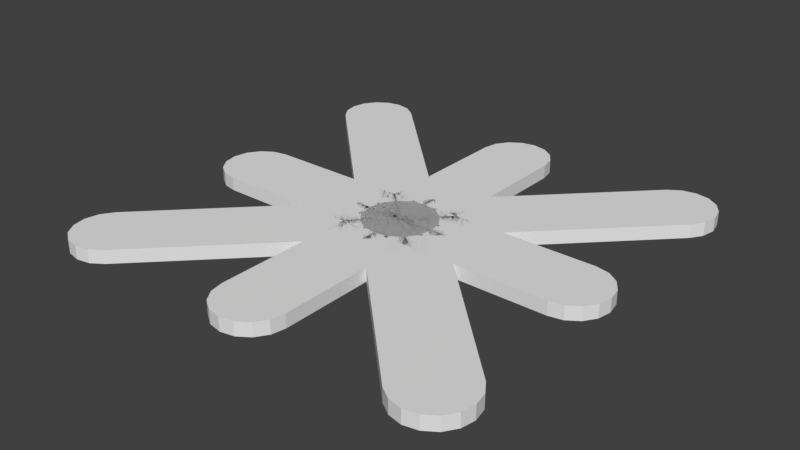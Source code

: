 # Source: road.blend  (saved by Blender 2.78.0; exported with 4.5.12 LTS)
import bpy
from mathutils import Matrix  # noqa: F401  (used for matrix-valued properties, if any)

bpy.ops.wm.read_factory_settings(use_empty=True)
scene = bpy.context.scene
scene.name = 'Scene'

# ---- collections
col_collection_1 = bpy.data.collections.new('Collection 1'); scene.collection.children.link(col_collection_1)

# ---- world
world_world = bpy.data.worlds.new('World'); scene.world = world_world
world_world.color = (0.05088, 0.05088, 0.05088)
world_world.use_sun_shadow = False
world_world.sun_shadow_jitter_overblur = 0.0
world_world.cycles.sampling_method = 'MANUAL'

# ---- meshes
me_cylinder_016 = bpy.data.meshes.new('Cylinder.016')
me_cylinder_016.from_pydata([(-1.141, 0.07499, 1.146), (-0.9997, 0.07499, 1.005), (-1.184, 0.07499, 1.081), (-1.2, 0.07499, 1.005), (-1.184, 0.07499, 0.9282), (-1.141, 0.07499, 0.8633), (-0.8582, 0.07499, 1.146), (-0.9231, 0.07499, 1.19), (-0.9997, 0.07499, 1.205), (-1.076, 0.07499, 1.19), (-1.141, -7.345e-06, 1.146), (-1.184, -7.638e-06, 1.081), (-0.9997, -6.404e-06, 1.005), (-1.2, -7.744e-06, 1.005), (-1.184, -7.645e-06, 0.9282), (-1.141, -7.358e-06, 0.8633), (-0.8582, -5.451e-06, 1.146), (-0.9231, -5.883e-06, 1.19), (-0.9997, -6.395e-06, 1.205), (-1.076, -6.908e-06, 1.19), (-1.428e-07, 0.075, -1.006e-09), (-0.1414, 0.075, -0.1414), (-0.07654, 0.075, -0.1848), (-1.695e-07, 0.075, -0.2), (0.07654, 0.075, -0.1848), (0.1414, 0.075, -0.1414), (0.1848, 0.075, -0.07654), (0.2, 0.075, -7.531e-08), (0.1848, 0.075, 0.07654), (0.1414, 0.075, 0.1414), (0.0, 0.0, 0.0), (-0.1414, -9.536e-07, -0.1414), (-0.07654, -5.212e-07, -0.1848), (-2.662e-08, -9.428e-09, -0.2), (0.07654, 5.038e-07, -0.1848), (0.1414, 9.403e-07, -0.1414), (0.1848, 1.234e-06, -0.07654), (0.2, 1.339e-06, -7.431e-08), (0.1848, 1.241e-06, 0.07654), (0.1414, 9.536e-07, 0.1414)], [], [(0, 1, 2), (2, 1, 3), (3, 1, 4), (4, 1, 5), (6, 1, 7), (7, 1, 8), (8, 1, 9), (9, 1, 0), (10, 11, 12), (11, 13, 12), (13, 14, 12), (14, 15, 12), (16, 17, 12), (17, 18, 12), (18, 19, 12), (19, 10, 12), (0, 10, 19, 9), (3, 13, 11, 2), (4, 14, 13, 3), (5, 15, 14, 4), (7, 17, 16, 6), (8, 18, 17, 7), (2, 11, 10, 0), (9, 19, 18, 8), (21, 20, 22), (22, 20, 23), (23, 20, 24), (24, 20, 25), (25, 20, 26), (26, 20, 27), (27, 20, 28), (28, 20, 29), (31, 32, 30), (32, 33, 30), (33, 34, 30), (34, 35, 30), (35, 36, 30), (36, 37, 30), (37, 38, 30), (38, 39, 30), (26, 36, 35, 25), (27, 37, 36, 26), (1, 20, 21, 5), (28, 38, 37, 27), (6, 29, 20, 1), (29, 39, 38, 28), (22, 32, 31, 21), (16, 39, 29, 6), (23, 33, 32, 22), (12, 30, 39, 16), (24, 34, 33, 23), (15, 31, 30, 12), (5, 21, 31, 15), (25, 35, 34, 24)])
me_cylinder_016.use_remesh_preserve_volume = False
me_cylinder_016.use_remesh_preserve_attributes = False
me_cylinder_016.use_mirror_vertex_groups = False
me_cylinder_016.update()
me_cylinder_015 = bpy.data.meshes.new('Cylinder.015')
me_cylinder_015.from_pydata([(1.146, 0.07499, 1.141), (1.005, 0.07499, 0.9997), (1.081, 0.07499, 1.184), (1.005, 0.07499, 1.2), (0.9282, 0.07499, 1.184), (0.8633, 0.07499, 1.141), (1.146, 0.07499, 0.8582), (1.19, 0.07499, 0.9231), (1.205, 0.07499, 0.9997), (1.19, 0.07499, 1.076), (1.146, -7.345e-06, 1.141), (1.081, -7.638e-06, 1.184), (1.005, -6.404e-06, 0.9997), (1.005, -7.744e-06, 1.2), (0.9282, -7.645e-06, 1.184), (0.8633, -7.358e-06, 1.141), (1.146, -5.451e-06, 0.8582), (1.19, -5.883e-06, 0.9231), (1.205, -6.395e-06, 0.9997), (1.19, -6.908e-06, 1.076), (-1.006e-09, 0.075, 1.428e-07), (-0.1414, 0.075, 0.1414), (-0.1848, 0.075, 0.07654), (-0.2, 0.075, 1.432e-07), (-0.1848, 0.075, -0.07654), (-0.1414, 0.075, -0.1414), (-0.07654, 0.075, -0.1848), (-4.909e-08, 0.075, -0.2), (0.07654, 0.075, -0.1848), (0.1414, 0.075, -0.1414), (0.0, 0.0, 0.0), (-0.1414, -9.536e-07, 0.1414), (-0.1848, -5.212e-07, 0.07654), (-0.2, -9.428e-09, 3.968e-10), (-0.1848, 5.038e-07, -0.07654), (-0.1414, 9.403e-07, -0.1414), (-0.07654, 1.234e-06, -0.1848), (-4.808e-08, 1.339e-06, -0.2), (0.07654, 1.241e-06, -0.1848), (0.1414, 9.536e-07, -0.1414)], [], [(0, 1, 2), (2, 1, 3), (3, 1, 4), (4, 1, 5), (6, 1, 7), (7, 1, 8), (8, 1, 9), (9, 1, 0), (10, 11, 12), (11, 13, 12), (13, 14, 12), (14, 15, 12), (16, 17, 12), (17, 18, 12), (18, 19, 12), (19, 10, 12), (0, 10, 19, 9), (3, 13, 11, 2), (4, 14, 13, 3), (5, 15, 14, 4), (7, 17, 16, 6), (8, 18, 17, 7), (2, 11, 10, 0), (9, 19, 18, 8), (21, 20, 22), (22, 20, 23), (23, 20, 24), (24, 20, 25), (25, 20, 26), (26, 20, 27), (27, 20, 28), (28, 20, 29), (31, 32, 30), (32, 33, 30), (33, 34, 30), (34, 35, 30), (35, 36, 30), (36, 37, 30), (37, 38, 30), (38, 39, 30), (26, 36, 35, 25), (27, 37, 36, 26), (1, 20, 21, 5), (28, 38, 37, 27), (6, 29, 20, 1), (29, 39, 38, 28), (22, 32, 31, 21), (16, 39, 29, 6), (23, 33, 32, 22), (12, 30, 39, 16), (24, 34, 33, 23), (15, 31, 30, 12), (5, 21, 31, 15), (25, 35, 34, 24)])
me_cylinder_015.use_remesh_preserve_volume = False
me_cylinder_015.use_remesh_preserve_attributes = False
me_cylinder_015.use_mirror_vertex_groups = False
me_cylinder_015.update()
me_cylinder_014 = bpy.data.meshes.new('Cylinder.014')
me_cylinder_014.from_pydata([(1.141, 0.07499, -1.146), (0.9997, 0.07499, -1.005), (1.184, 0.07499, -1.081), (1.2, 0.07499, -1.005), (1.184, 0.07499, -0.9282), (1.141, 0.07499, -0.8633), (0.8582, 0.07499, -1.146), (0.9231, 0.07499, -1.19), (0.9997, 0.07499, -1.205), (1.076, 0.07499, -1.19), (1.141, -7.345e-06, -1.146), (1.184, -7.638e-06, -1.081), (0.9997, -6.404e-06, -1.005), (1.2, -7.744e-06, -1.005), (1.184, -7.645e-06, -0.9282), (1.141, -7.358e-06, -0.8633), (0.8582, -5.451e-06, -1.146), (0.9231, -5.883e-06, -1.19), (0.9997, -6.395e-06, -1.205), (1.076, -6.908e-06, -1.19), (1.428e-07, 0.075, 1.006e-09), (0.1414, 0.075, 0.1414), (0.07654, 0.075, 0.1848), (1.52e-07, 0.075, 0.2), (-0.07654, 0.075, 0.1848), (-0.1414, 0.075, 0.1414), (-0.1848, 0.075, 0.07654), (-0.2, 0.075, 5.783e-08), (-0.1848, 0.075, -0.07654), (-0.1414, 0.075, -0.1414), (0.0, 0.0, 0.0), (0.1414, -9.536e-07, 0.1414), (0.07654, -5.212e-07, 0.1848), (9.139e-09, -9.428e-09, 0.2), (-0.07654, 5.038e-07, 0.1848), (-0.1414, 9.403e-07, 0.1414), (-0.1848, 1.234e-06, 0.07654), (-0.2, 1.339e-06, 5.682e-08), (-0.1848, 1.241e-06, -0.07654), (-0.1414, 9.536e-07, -0.1414)], [], [(0, 1, 2), (2, 1, 3), (3, 1, 4), (4, 1, 5), (6, 1, 7), (7, 1, 8), (8, 1, 9), (9, 1, 0), (10, 11, 12), (11, 13, 12), (13, 14, 12), (14, 15, 12), (16, 17, 12), (17, 18, 12), (18, 19, 12), (19, 10, 12), (0, 10, 19, 9), (3, 13, 11, 2), (4, 14, 13, 3), (5, 15, 14, 4), (7, 17, 16, 6), (8, 18, 17, 7), (2, 11, 10, 0), (9, 19, 18, 8), (21, 20, 22), (22, 20, 23), (23, 20, 24), (24, 20, 25), (25, 20, 26), (26, 20, 27), (27, 20, 28), (28, 20, 29), (31, 32, 30), (32, 33, 30), (33, 34, 30), (34, 35, 30), (35, 36, 30), (36, 37, 30), (37, 38, 30), (38, 39, 30), (26, 36, 35, 25), (27, 37, 36, 26), (1, 20, 21, 5), (28, 38, 37, 27), (6, 29, 20, 1), (29, 39, 38, 28), (22, 32, 31, 21), (16, 39, 29, 6), (23, 33, 32, 22), (12, 30, 39, 16), (24, 34, 33, 23), (15, 31, 30, 12), (5, 21, 31, 15), (25, 35, 34, 24)])
me_cylinder_014.use_remesh_preserve_volume = False
me_cylinder_014.use_remesh_preserve_attributes = False
me_cylinder_014.use_mirror_vertex_groups = False
me_cylinder_014.update()
me_cylinder_013 = bpy.data.meshes.new('Cylinder.013')
me_cylinder_013.from_pydata([(-1.2, 0.07499, 5.245e-08), (-1.0, 0.07499, 4.371e-08), (-1.185, 0.07499, -0.07654), (-1.141, 0.07499, -0.1414), (-1.077, 0.07499, -0.1848), (-1.0, 0.07499, -0.2), (-1.0, 0.07499, 0.2), (-1.077, 0.07499, 0.1848), (-1.141, 0.07499, 0.1414), (-1.185, 0.07499, 0.07654), (-1.2, -7.873e-06, 5.245e-08), (-1.185, -7.77e-06, -0.07654), (-1.0, -6.516e-06, 4.371e-08), (-1.141, -7.476e-06, -0.1414), (-1.077, -7.035e-06, -0.1848), (-1.0, -6.516e-06, -0.2), (-1.0, -6.516e-06, 0.2), (-1.077, -7.035e-06, 0.1848), (-1.141, -7.476e-06, 0.1414), (-1.185, -7.77e-06, 0.07654), (-1.448e-07, 0.075, 6.329e-15), (-1.535e-07, 0.075, -0.2), (0.07654, 0.075, -0.1848), (0.1414, 0.075, -0.1414), (0.1848, 0.075, -0.07654), (0.2, 0.075, -3.894e-08), (0.1848, 0.075, 0.07654), (0.1414, 0.075, 0.1414), (0.07654, 0.075, 0.1848), (-1.361e-07, 0.075, 0.2), (0.0, 0.0, 0.0), (-8.742e-09, 0.0, -0.2), (0.07654, 5.195e-07, -0.1848), (0.1414, 9.599e-07, -0.1414), (0.1848, 1.254e-06, -0.07654), (0.2, 1.357e-06, -3.894e-08), (0.1848, 1.254e-06, 0.07654), (0.1414, 9.599e-07, 0.1414), (0.07654, 5.195e-07, 0.1848), (8.742e-09, 0.0, 0.2)], [], [(0, 1, 2), (2, 1, 3), (3, 1, 4), (4, 1, 5), (6, 1, 7), (7, 1, 8), (8, 1, 9), (9, 1, 0), (10, 11, 12), (11, 13, 12), (13, 14, 12), (14, 15, 12), (16, 17, 12), (17, 18, 12), (18, 19, 12), (19, 10, 12), (0, 10, 19, 9), (3, 13, 11, 2), (4, 14, 13, 3), (5, 15, 14, 4), (7, 17, 16, 6), (8, 18, 17, 7), (2, 11, 10, 0), (9, 19, 18, 8), (21, 20, 22), (22, 20, 23), (23, 20, 24), (24, 20, 25), (25, 20, 26), (26, 20, 27), (27, 20, 28), (28, 20, 29), (31, 32, 30), (32, 33, 30), (33, 34, 30), (34, 35, 30), (35, 36, 30), (36, 37, 30), (37, 38, 30), (38, 39, 30), (26, 36, 35, 25), (27, 37, 36, 26), (1, 20, 21, 5), (28, 38, 37, 27), (6, 29, 20, 1), (29, 39, 38, 28), (22, 32, 31, 21), (16, 39, 29, 6), (23, 33, 32, 22), (12, 30, 39, 16), (24, 34, 33, 23), (15, 31, 30, 12), (5, 21, 31, 15), (25, 35, 34, 24)])
me_cylinder_013.use_remesh_preserve_volume = False
me_cylinder_013.use_remesh_preserve_attributes = False
me_cylinder_013.use_mirror_vertex_groups = False
me_cylinder_013.update()
me_cylinder_012 = bpy.data.meshes.new('Cylinder.012')
me_cylinder_012.from_pydata([(1.049e-07, 0.07499, 1.2), (8.742e-08, 0.07499, 1.0), (-0.07654, 0.07499, 1.185), (-0.1414, 0.07499, 1.141), (-0.1848, 0.07499, 1.077), (-0.2, 0.07499, 1.0), (0.2, 0.07499, 1.0), (0.1848, 0.07499, 1.077), (0.1414, 0.07499, 1.141), (0.07654, 0.07499, 1.185), (1.049e-07, -7.873e-06, 1.2), (-0.07654, -7.77e-06, 1.185), (8.742e-08, -6.516e-06, 1.0), (-0.1414, -7.476e-06, 1.141), (-0.1848, -7.035e-06, 1.077), (-0.2, -6.516e-06, 1.0), (0.2, -6.516e-06, 1.0), (0.1848, -7.035e-06, 1.077), (0.1414, -7.476e-06, 1.141), (0.07654, -7.77e-06, 1.185), (1.266e-14, 0.075, 1.448e-07), (-0.2, 0.075, 1.623e-07), (-0.1848, 0.075, -0.07654), (-0.1414, 0.075, -0.1414), (-0.07654, 0.075, -0.1848), (-4.768e-08, 0.075, -0.2), (0.07654, 0.075, -0.1848), (0.1414, 0.075, -0.1414), (0.1848, 0.075, -0.07654), (0.2, 0.075, 1.273e-07), (0.0, 0.0, 0.0), (-0.2, 0.0, 1.748e-08), (-0.1848, 5.195e-07, -0.07654), (-0.1414, 9.599e-07, -0.1414), (-0.07654, 1.254e-06, -0.1848), (-4.768e-08, 1.357e-06, -0.2), (0.07654, 1.254e-06, -0.1848), (0.1414, 9.599e-07, -0.1414), (0.1848, 5.195e-07, -0.07654), (0.2, 0.0, -1.748e-08)], [], [(0, 1, 2), (2, 1, 3), (3, 1, 4), (4, 1, 5), (6, 1, 7), (7, 1, 8), (8, 1, 9), (9, 1, 0), (10, 11, 12), (11, 13, 12), (13, 14, 12), (14, 15, 12), (16, 17, 12), (17, 18, 12), (18, 19, 12), (19, 10, 12), (0, 10, 19, 9), (3, 13, 11, 2), (4, 14, 13, 3), (5, 15, 14, 4), (7, 17, 16, 6), (8, 18, 17, 7), (2, 11, 10, 0), (9, 19, 18, 8), (21, 20, 22), (22, 20, 23), (23, 20, 24), (24, 20, 25), (25, 20, 26), (26, 20, 27), (27, 20, 28), (28, 20, 29), (31, 32, 30), (32, 33, 30), (33, 34, 30), (34, 35, 30), (35, 36, 30), (36, 37, 30), (37, 38, 30), (38, 39, 30), (26, 36, 35, 25), (27, 37, 36, 26), (1, 20, 21, 5), (28, 38, 37, 27), (6, 29, 20, 1), (29, 39, 38, 28), (22, 32, 31, 21), (16, 39, 29, 6), (23, 33, 32, 22), (12, 30, 39, 16), (24, 34, 33, 23), (15, 31, 30, 12), (5, 21, 31, 15), (25, 35, 34, 24)])
me_cylinder_012.use_remesh_preserve_volume = False
me_cylinder_012.use_remesh_preserve_attributes = False
me_cylinder_012.use_mirror_vertex_groups = False
me_cylinder_012.update()
me_cylinder_011 = bpy.data.meshes.new('Cylinder.011')
me_cylinder_011.from_pydata([(1.2, 0.07499, 5.245e-08), (1.0, 0.07499, 4.371e-08), (1.185, 0.07499, 0.07654), (1.141, 0.07499, 0.1414), (1.077, 0.07499, 0.1848), (1.0, 0.07499, 0.2), (1.0, 0.07499, -0.2), (1.077, 0.07499, -0.1848), (1.141, 0.07499, -0.1414), (1.185, 0.07499, -0.07654), (1.2, -7.873e-06, 5.245e-08), (1.185, -7.77e-06, 0.07654), (1.0, -6.516e-06, 4.371e-08), (1.141, -7.476e-06, 0.1414), (1.077, -7.035e-06, 0.1848), (1.0, -6.516e-06, 0.2), (1.0, -6.516e-06, -0.2), (1.077, -7.035e-06, -0.1848), (1.141, -7.476e-06, -0.1414), (1.185, -7.77e-06, -0.07654), (1.448e-07, 0.075, 6.329e-15), (1.361e-07, 0.075, 0.2), (-0.07654, 0.075, 0.1848), (-0.1414, 0.075, 0.1414), (-0.1848, 0.075, 0.07654), (-0.2, 0.075, 2.146e-08), (-0.1848, 0.075, -0.07654), (-0.1414, 0.075, -0.1414), (-0.07654, 0.075, -0.1848), (1.535e-07, 0.075, -0.2), (0.0, 0.0, 0.0), (-8.742e-09, 0.0, 0.2), (-0.07654, 5.195e-07, 0.1848), (-0.1414, 9.599e-07, 0.1414), (-0.1848, 1.254e-06, 0.07654), (-0.2, 1.357e-06, 2.146e-08), (-0.1848, 1.254e-06, -0.07654), (-0.1414, 9.599e-07, -0.1414), (-0.07654, 5.195e-07, -0.1848), (8.742e-09, 0.0, -0.2)], [], [(0, 1, 2), (2, 1, 3), (3, 1, 4), (4, 1, 5), (6, 1, 7), (7, 1, 8), (8, 1, 9), (9, 1, 0), (10, 11, 12), (11, 13, 12), (13, 14, 12), (14, 15, 12), (16, 17, 12), (17, 18, 12), (18, 19, 12), (19, 10, 12), (0, 10, 19, 9), (3, 13, 11, 2), (4, 14, 13, 3), (5, 15, 14, 4), (7, 17, 16, 6), (8, 18, 17, 7), (2, 11, 10, 0), (9, 19, 18, 8), (21, 20, 22), (22, 20, 23), (23, 20, 24), (24, 20, 25), (25, 20, 26), (26, 20, 27), (27, 20, 28), (28, 20, 29), (31, 32, 30), (32, 33, 30), (33, 34, 30), (34, 35, 30), (35, 36, 30), (36, 37, 30), (37, 38, 30), (38, 39, 30), (26, 36, 35, 25), (27, 37, 36, 26), (1, 20, 21, 5), (28, 38, 37, 27), (6, 29, 20, 1), (29, 39, 38, 28), (22, 32, 31, 21), (16, 39, 29, 6), (23, 33, 32, 22), (12, 30, 39, 16), (24, 34, 33, 23), (15, 31, 30, 12), (5, 21, 31, 15), (25, 35, 34, 24)])
me_cylinder_011.use_remesh_preserve_volume = False
me_cylinder_011.use_remesh_preserve_attributes = False
me_cylinder_011.use_mirror_vertex_groups = False
me_cylinder_011.update()
me_cylinder_008 = bpy.data.meshes.new('Cylinder.008')
me_cylinder_008.from_pydata([(0.0, 0.075, -0.2), (0.0, 0.075, -1.448e-07), (0.07654, 0.075, -0.1848), (0.1414, 0.075, -0.1414), (0.1848, 0.075, -0.07654), (0.2, 0.075, -1.361e-07), (0.1848, 0.075, 0.07654), (0.1414, 0.075, 0.1414), (0.07654, 0.075, 0.1848), (3.02e-08, 0.075, 0.2), (-0.07654, 0.075, 0.1848), (-0.1414, 0.075, 0.1414), (-0.1848, 0.075, 0.07654), (-0.2, 0.075, -1.472e-07), (-0.1848, 0.075, -0.07654), (-0.1414, 0.075, -0.1414), (-0.07654, 0.075, -0.1848), (0.0, -1.357e-06, -0.2), (0.07654, -1.254e-06, -0.1848), (0.0, 0.0, 0.0), (0.1414, -9.599e-07, -0.1414), (0.1848, -5.195e-07, -0.07654), (0.2, 5.934e-14, 8.742e-09), (0.1848, 5.195e-07, 0.07654), (0.1414, 9.599e-07, 0.1414), (0.07654, 1.254e-06, 0.1848), (3.02e-08, 1.357e-06, 0.2), (-0.07654, 1.254e-06, 0.1848), (-0.1414, 9.599e-07, 0.1414), (-0.1848, 5.195e-07, 0.07654), (-0.2, -1.619e-14, -2.385e-09), (-0.1848, -5.195e-07, -0.07654), (-0.1414, -9.599e-07, -0.1414), (-0.07654, -1.254e-06, -0.1848)], [], [(0, 2, 1), (2, 3, 1), (3, 4, 1), (4, 5, 1), (5, 6, 1), (6, 7, 1), (7, 8, 1), (8, 9, 1), (9, 10, 1), (10, 11, 1), (11, 12, 1), (12, 13, 1), (13, 14, 1), (14, 15, 1), (15, 16, 1), (16, 0, 1), (17, 18, 19), (18, 20, 19), (20, 21, 19), (21, 22, 19), (22, 23, 19), (23, 24, 19), (24, 25, 19), (25, 26, 19), (26, 27, 19), (27, 28, 19), (28, 29, 19), (29, 30, 19), (30, 31, 19), (31, 32, 19), (32, 33, 19), (33, 17, 19), (0, 17, 33, 16), (10, 27, 26, 9), (3, 20, 18, 2), (11, 28, 27, 10), (4, 21, 20, 3), (12, 29, 28, 11), (5, 22, 21, 4), (13, 30, 29, 12), (6, 23, 22, 5), (14, 31, 30, 13), (7, 24, 23, 6), (15, 32, 31, 14), (8, 25, 24, 7), (2, 18, 17, 0), (16, 33, 32, 15), (9, 26, 25, 8)])
me_cylinder_008.use_remesh_preserve_volume = False
me_cylinder_008.use_remesh_preserve_attributes = False
me_cylinder_008.use_mirror_vertex_groups = False
me_cylinder_008.update()
me_cylinder_009 = bpy.data.meshes.new('Cylinder.009')
me_cylinder_009.from_pydata([(0.0, 0.07499, -1.2), (0.0, 0.07499, -1.0), (0.07654, 0.07499, -1.185), (0.1414, 0.07499, -1.141), (0.1848, 0.07499, -1.077), (0.2, 0.07499, -1.0), (-0.2, 0.07499, -1.0), (-0.1848, 0.07499, -1.077), (-0.1414, 0.07499, -1.141), (-0.07654, 0.07499, -1.185), (0.0, -7.873e-06, -1.2), (0.07654, -7.77e-06, -1.185), (0.0, -6.516e-06, -1.0), (0.1414, -7.476e-06, -1.141), (0.1848, -7.035e-06, -1.077), (0.2, -6.516e-06, -1.0), (-0.2, -6.516e-06, -1.0), (-0.1848, -7.035e-06, -1.077), (-0.1414, -7.476e-06, -1.141), (-0.07654, -7.77e-06, -1.185), (0.0, 0.075, -1.448e-07), (0.2, 0.075, -1.448e-07), (0.1848, 0.075, 0.07654), (0.1414, 0.075, 0.1414), (0.07654, 0.075, 0.1848), (3.02e-08, 0.075, 0.2), (-0.07654, 0.075, 0.1848), (-0.1414, 0.075, 0.1414), (-0.1848, 0.075, 0.07654), (-0.2, 0.075, -1.448e-07), (0.0, 0.0, 0.0), (0.2, 0.0, 0.0), (0.1848, 5.195e-07, 0.07654), (0.1414, 9.599e-07, 0.1414), (0.07654, 1.254e-06, 0.1848), (3.02e-08, 1.357e-06, 0.2), (-0.07654, 1.254e-06, 0.1848), (-0.1414, 9.599e-07, 0.1414), (-0.1848, 5.195e-07, 0.07654), (-0.2, 0.0, 0.0)], [], [(0, 1, 2), (2, 1, 3), (3, 1, 4), (4, 1, 5), (6, 1, 7), (7, 1, 8), (8, 1, 9), (9, 1, 0), (10, 11, 12), (11, 13, 12), (13, 14, 12), (14, 15, 12), (16, 17, 12), (17, 18, 12), (18, 19, 12), (19, 10, 12), (0, 10, 19, 9), (3, 13, 11, 2), (4, 14, 13, 3), (5, 15, 14, 4), (7, 17, 16, 6), (8, 18, 17, 7), (2, 11, 10, 0), (9, 19, 18, 8), (21, 20, 22), (22, 20, 23), (23, 20, 24), (24, 20, 25), (25, 20, 26), (26, 20, 27), (27, 20, 28), (28, 20, 29), (31, 32, 30), (32, 33, 30), (33, 34, 30), (34, 35, 30), (35, 36, 30), (36, 37, 30), (37, 38, 30), (38, 39, 30), (26, 36, 35, 25), (27, 37, 36, 26), (1, 20, 21, 5), (28, 38, 37, 27), (6, 29, 20, 1), (29, 39, 38, 28), (22, 32, 31, 21), (16, 39, 29, 6), (23, 33, 32, 22), (12, 30, 39, 16), (24, 34, 33, 23), (15, 31, 30, 12), (5, 21, 31, 15), (25, 35, 34, 24)])
me_cylinder_009.use_remesh_preserve_volume = False
me_cylinder_009.use_remesh_preserve_attributes = False
me_cylinder_009.use_mirror_vertex_groups = False
me_cylinder_009.update()
me_cylinder_010 = bpy.data.meshes.new('Cylinder.010')
me_cylinder_010.from_pydata([(-1.146, 0.07499, -1.141), (-1.005, 0.07499, -0.9997), (-1.081, 0.07499, -1.184), (-1.005, 0.07499, -1.2), (-0.9282, 0.07499, -1.184), (-0.8633, 0.07499, -1.141), (-1.146, 0.07499, -0.8582), (-1.19, 0.07499, -0.9231), (-1.205, 0.07499, -0.9997), (-1.19, 0.07499, -1.076), (-1.146, -7.345e-06, -1.141), (-1.081, -7.638e-06, -1.184), (-1.005, -6.404e-06, -0.9997), (-1.005, -7.744e-06, -1.2), (-0.9282, -7.645e-06, -1.184), (-0.8633, -7.358e-06, -1.141), (-1.146, -5.451e-06, -0.8582), (-1.19, -5.883e-06, -0.9231), (-1.205, -6.395e-06, -0.9997), (-1.19, -6.908e-06, -1.076), (1.006e-09, 0.075, -1.428e-07), (0.1414, 0.075, -0.1414), (0.1848, 0.075, -0.07654), (0.2, 0.075, -1.607e-07), (0.1848, 0.075, 0.07654), (0.1414, 0.075, 0.1414), (0.07654, 0.075, 0.1848), (6.657e-08, 0.075, 0.2), (-0.07654, 0.075, 0.1848), (-0.1414, 0.075, 0.1414), (0.0, 0.0, 0.0), (0.1414, -9.536e-07, -0.1414), (0.1848, -5.212e-07, -0.07654), (0.2, -9.428e-09, -1.788e-08), (0.1848, 5.038e-07, 0.07654), (0.1414, 9.403e-07, 0.1414), (0.07654, 1.234e-06, 0.1848), (6.557e-08, 1.339e-06, 0.2), (-0.07654, 1.241e-06, 0.1848), (-0.1414, 9.536e-07, 0.1414)], [], [(0, 1, 2), (2, 1, 3), (3, 1, 4), (4, 1, 5), (6, 1, 7), (7, 1, 8), (8, 1, 9), (9, 1, 0), (10, 11, 12), (11, 13, 12), (13, 14, 12), (14, 15, 12), (16, 17, 12), (17, 18, 12), (18, 19, 12), (19, 10, 12), (0, 10, 19, 9), (3, 13, 11, 2), (4, 14, 13, 3), (5, 15, 14, 4), (7, 17, 16, 6), (8, 18, 17, 7), (2, 11, 10, 0), (9, 19, 18, 8), (21, 20, 22), (22, 20, 23), (23, 20, 24), (24, 20, 25), (25, 20, 26), (26, 20, 27), (27, 20, 28), (28, 20, 29), (31, 32, 30), (32, 33, 30), (33, 34, 30), (34, 35, 30), (35, 36, 30), (36, 37, 30), (37, 38, 30), (38, 39, 30), (26, 36, 35, 25), (27, 37, 36, 26), (1, 20, 21, 5), (28, 38, 37, 27), (6, 29, 20, 1), (29, 39, 38, 28), (22, 32, 31, 21), (16, 39, 29, 6), (23, 33, 32, 22), (12, 30, 39, 16), (24, 34, 33, 23), (15, 31, 30, 12), (5, 21, 31, 15), (25, 35, 34, 24)])
me_cylinder_010.use_remesh_preserve_volume = False
me_cylinder_010.use_remesh_preserve_attributes = False
me_cylinder_010.use_mirror_vertex_groups = False
me_cylinder_010.update()

# ---- objects
ob_road = bpy.data.objects.new('road', None)
ob_6 = bpy.data.objects.new('6', me_cylinder_016)
ob_4 = bpy.data.objects.new('4', me_cylinder_015)
ob_2 = bpy.data.objects.new('2', me_cylinder_014)
ob_7 = bpy.data.objects.new('7', me_cylinder_013)
ob_5 = bpy.data.objects.new('5', me_cylinder_012)
ob_3 = bpy.data.objects.new('3', me_cylinder_011)
ob_base = bpy.data.objects.new('base', me_cylinder_008)
ob_1 = bpy.data.objects.new('1', me_cylinder_009)
ob_8 = bpy.data.objects.new('8', me_cylinder_010)

# ---- transforms, parenting, visibility, modifiers, constraints
ob_road.location = (0.0, 0.0, 0.0)
ob_road.rotation_euler = (1.571, -0.0, 0.0)
ob_road.empty_image_offset = (0.0, 0.0)
ob_road.lineart.crease_threshold = 0.0
ob_6.parent = ob_road
ob_6.location = (0.0, 0.0, 0.0)
ob_6.lineart.crease_threshold = 0.0
ob_4.parent = ob_road
ob_4.location = (0.0, 0.0, 0.0)
ob_4.lineart.crease_threshold = 0.0
ob_2.parent = ob_road
ob_2.location = (0.0, 0.0, 0.0)
ob_2.lineart.crease_threshold = 0.0
ob_7.parent = ob_road
ob_7.location = (0.0, 0.0, 0.0)
ob_7.lineart.crease_threshold = 0.0
ob_5.parent = ob_road
ob_5.location = (0.0, 0.0, 0.0)
ob_5.lineart.crease_threshold = 0.0
ob_3.parent = ob_road
ob_3.location = (0.0, 0.0, 0.0)
ob_3.lineart.crease_threshold = 0.0
ob_base.parent = ob_road
ob_base.location = (0.0, 0.0, 0.0)
ob_base.lineart.crease_threshold = 0.0
ob_1.parent = ob_road
ob_1.location = (0.0, 0.0, 0.0)
ob_1.lineart.crease_threshold = 0.0
ob_8.parent = ob_road
ob_8.location = (0.0, 0.0, 0.0)
ob_8.lineart.crease_threshold = 0.0

# ---- collection membership
col_collection_1.objects.link(ob_road)
col_collection_1.objects.link(ob_6)
col_collection_1.objects.link(ob_4)
col_collection_1.objects.link(ob_2)
col_collection_1.objects.link(ob_7)
col_collection_1.objects.link(ob_5)
col_collection_1.objects.link(ob_3)
col_collection_1.objects.link(ob_base)
col_collection_1.objects.link(ob_1)
col_collection_1.objects.link(ob_8)

# ---- scene / render settings (as saved in the file)
scene.frame_start = 1; scene.frame_end = 250; scene.frame_set(1)
scene.render.engine = 'BLENDER_EEVEE_NEXT'
scene.render.resolution_percentage = 50
scene.render.dither_intensity = 0.0
scene.cycles.use_denoising = False
scene.cycles.samples = 128
scene.cycles.sampling_pattern = 'TABULATED_SOBOL'
scene.cycles.light_sampling_threshold = 0.0
scene.cycles.use_adaptive_sampling = False
scene.cycles.use_light_tree = False
scene.cycles.blur_glossy = 0.0
scene.cycles.sample_clamp_indirect = 0.0
scene.view_settings.view_transform = 'Standard'
bpy.context.view_layer.update()

# ---- added for rendering (the .blend has no active camera and no usable light): camera, sun
cam_auto = bpy.data.cameras.new('AutoCamera')
cam_auto.lens = 50.0
cam_auto.sensor_width = 36.0
cam_auto.clip_end = 1000.0
ob_auto_camera = bpy.data.objects.new('AutoCamera', cam_auto)
scene.collection.objects.link(ob_auto_camera)
ob_auto_camera.location = (3.15351, -3.78422, 2.56031)
ob_auto_camera.rotation_euler = (1.09748, -7.21219e-08, 0.694738)
scene.camera = ob_auto_camera
light_auto_sun = bpy.data.lights.new('AutoSun', 'SUN')
light_auto_sun.energy = 3.0
light_auto_sun.angle = 0.0523599
ob_auto_sun = bpy.data.objects.new('AutoSun', light_auto_sun)
scene.collection.objects.link(ob_auto_sun)
ob_auto_sun.rotation_euler = (0.872665, 0.174533, 0.523599)
bpy.context.view_layer.update()
